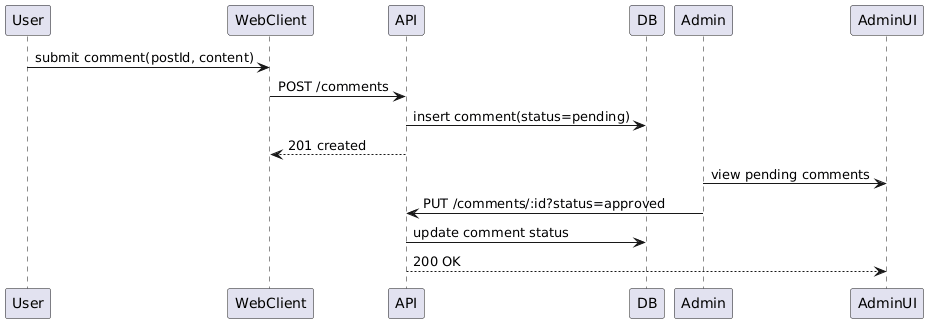

The diagram above was rendered by PlantUML. Its source (embedded in the PNG):
@startuml
User -> WebClient : submit comment(postId, content)
WebClient -> API : POST /comments
API -> DB : insert comment(status=pending)
API --> WebClient : 201 created
Admin -> AdminUI : view pending comments
Admin -> API : PUT /comments/:id?status=approved
API -> DB : update comment status
API --> AdminUI : 200 OK
@enduml